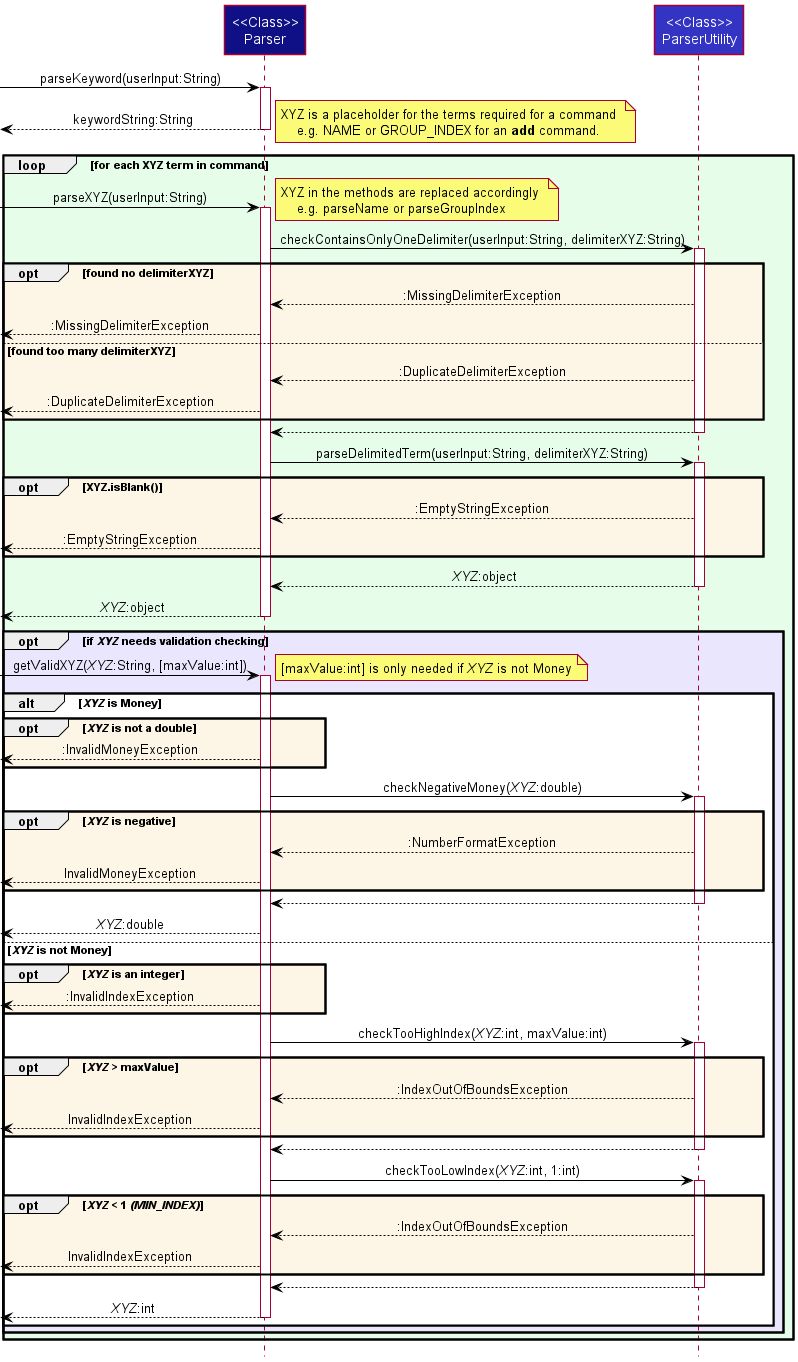

The diagram above was rendered by PlantUML. Its source (embedded in the PNG):
@startuml
!include style.puml
skinparam arrowColor #BLACK
skinparam noteTextAlignment left


Participant "<<Class>>\nParser" as Parser LOGIC_COLOR
Participant "<<Class>>\nParserUtility" as UParser LOGIC_COLOR_T1

[-> Parser : parseKeyword(userInput:String)
activate Parser
Parser -->[ : keywordString:String
deactivate Parser

loop LOOP_COLOR for each XYZ term in command
    note right : XYZ is a placeholder for the terms required for a command \n    e.g. NAME or GROUP_INDEX for an **add** command.

    [-> Parser : parseXYZ(userInput:String)
    activate Parser

    note right : XYZ in the methods are replaced accordingly \n    e.g. parseName or parseGroupIndex

    ' checkContainsOnlyOneDelimiter
    Parser -> UParser : checkContainsOnlyOneDelimiter(userInput:String, delimiterXYZ:String)
    activate UParser
    opt OPT_COLOR found no delimiterXYZ
        UParser --> Parser : :MissingDelimiterException
        Parser -->[ : :MissingDelimiterException
    else found too many delimiterXYZ
        UParser --> Parser : :DuplicateDelimiterException
        Parser -->[ : :DuplicateDelimiterException
    end opt
    UParser --> Parser
    deactivate UParser

    ' parseDelimitedTerm
    Parser -> UParser : parseDelimitedTerm(userInput:String, delimiterXYZ:String)
    activate UParser
    opt OPT_COLOR XYZ.isBlank()
        UParser --> Parser : :EmptyStringException
        Parser -->[ : :EmptyStringException
    end opt
    UParser --> Parser : //XYZ//:object
    deactivate UParser

    Parser -->[ : //XYZ//:object
    deactivate Parser

    ' needs Validation
    opt OPT_COLOR_T1 if //XYZ// needs validation checking
        [-> Parser : getValidXYZ(//XYZ//:String, [maxValue:int])
        note right : [maxValue:int] is only needed if //XYZ// is not Money
        activate Parser

        ' isMoney?
        alt //XYZ// is Money

            opt OPT_COLOR //XYZ// is not a double
                Parser -->[ : :InvalidMoneyException
            end opt

            ' checkNegative
            Parser -> UParser : checkNegativeMoney(//XYZ//:double)
            activate UParser
            opt OPT_COLOR //XYZ// is negative
                UParser --> Parser : :NumberFormatException
                Parser -->[ :InvalidMoneyException
            end opt
            UParser --> Parser
            deactivate UParser

            Parser -->[ : //XYZ//:double

        ' notMoney
        else //XYZ// is not Money

            opt OPT_COLOR //XYZ// is an integer
                Parser -->[ : :InvalidIndexException
            end opt

            ' checkTooHigh
            Parser -> UParser : checkTooHighIndex(//XYZ//:int, maxValue:int)
            activate UParser
            opt OPT_COLOR //XYZ// > maxValue
                UParser --> Parser : :IndexOutOfBoundsException
                Parser -->[ :InvalidIndexException
            end opt
            UParser --> Parser
            deactivate UParser

            ' checkTooLow
            Parser -> UParser : checkTooLowIndex(//XYZ//:int, 1:int)
            activate UParser
            opt OPT_COLOR //XYZ// < 1 //(MIN_INDEX)//
                UParser --> Parser : :IndexOutOfBoundsException
                Parser -->[ :InvalidIndexException
            end opt
            UParser --> Parser
            deactivate UParser

            Parser -->[ : //XYZ//:int
            deactivate Parser
        end opt
    end opt

end loop

@enduml